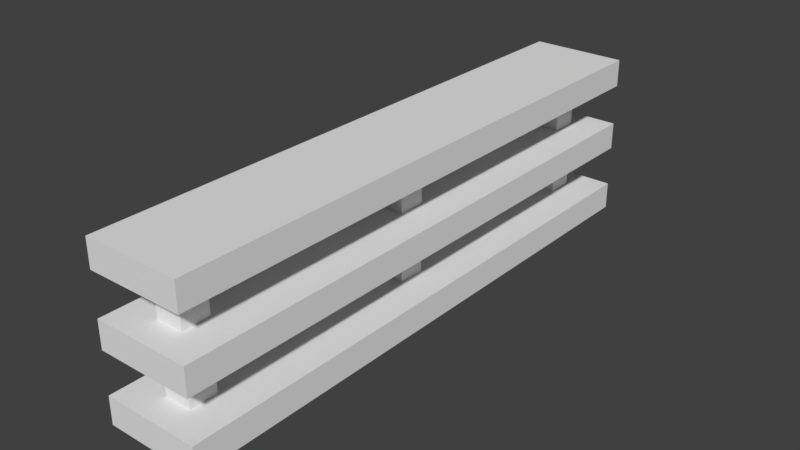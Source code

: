 # Source: Country_Fence_1.blend  (saved by Blender 2.79.0; exported with 4.5.12 LTS)
import bpy
from mathutils import Matrix  # noqa: F401  (used for matrix-valued properties, if any)

bpy.ops.wm.read_factory_settings(use_empty=True)
scene = bpy.context.scene
scene.name = 'Scene'

# ---- collections
col_collection_3 = bpy.data.collections.new('Collection 3'); scene.collection.children.link(col_collection_3)

# ---- materials (node trees are filled in below, after node groups)
mat_material = bpy.data.materials.new('Material')
mat_material.alpha_threshold = 0.0
mat_material.use_transparent_shadow = False
mat_material.roughness = 0.5
mat_material.line_color = (0.0, 0.0, 0.0, 1.0)

# ---- material node trees

# ---- world
world_world = bpy.data.worlds.new('World'); scene.world = world_world
world_world.color = (0.05088, 0.05088, 0.05088)
world_world.use_sun_shadow = False
world_world.sun_shadow_jitter_overblur = 0.0
world_world.cycles.sampling_method = 'MANUAL'

# ---- meshes
me_cube = bpy.data.meshes.new('Cube')
me_cube.from_pydata([(0.1, 0.1, -2.235e-08), (0.1, -0.1, -2.235e-08), (-0.1, -0.1, -2.235e-08), (-0.1, 0.1, -2.235e-08), (0.1, 0.1, 1.2), (0.1, -0.1, 1.2), (-0.1, -0.1, 1.2), (-0.1, 0.1, 1.2), (0.1, 1.9, -2.235e-08), (0.1, 1.7, -2.235e-08), (-0.1, 1.7, -2.235e-08), (-0.1, 1.9, -2.235e-08), (0.1, 1.9, 1.2), (0.1, 1.7, 1.2), (-0.1, 1.7, 1.2), (-0.1, 1.9, 1.2), (0.1, -1.7, -2.235e-08), (0.1, -1.9, -2.235e-08), (-0.1, -1.9, -2.235e-08), (-0.1, -1.7, -2.235e-08), (0.1, -1.7, 1.2), (0.1, -1.9, 1.2), (-0.1, -1.9, 1.2), (-0.1, -1.7, 1.2), (-0.35, -2.1, 1.1), (-0.35, -2.1, 1.3), (-0.35, 2.1, 1.1), (-0.35, 2.1, 1.3), (0.35, -2.1, 1.1), (0.35, -2.1, 1.3), (0.35, 2.1, 1.1), (0.35, 2.1, 1.3), (-0.35, -2.1, 0.1), (-0.35, -2.1, 0.3), (-0.35, 2.1, 0.1), (-0.35, 2.1, 0.3), (0.35, -2.1, 0.1), (0.35, -2.1, 0.3), (0.35, 2.1, 0.1), (0.35, 2.1, 0.3), (-0.35, -2.1, 0.6), (-0.35, -2.1, 0.8), (-0.35, 2.1, 0.6), (-0.35, 2.1, 0.8), (0.35, -2.1, 0.6), (0.35, -2.1, 0.8), (0.35, 2.1, 0.6), (0.35, 2.1, 0.8)], [], [(0, 1, 2, 3), (4, 7, 6, 5), (0, 4, 5, 1), (1, 5, 6, 2), (2, 6, 7, 3), (4, 0, 3, 7), (8, 9, 10, 11), (12, 15, 14, 13), (8, 12, 13, 9), (9, 13, 14, 10), (10, 14, 15, 11), (12, 8, 11, 15), (16, 17, 18, 19), (20, 23, 22, 21), (16, 20, 21, 17), (17, 21, 22, 18), (18, 22, 23, 19), (20, 16, 19, 23), (24, 25, 27, 26), (26, 27, 31, 30), (30, 31, 29, 28), (28, 29, 25, 24), (26, 30, 28, 24), (31, 27, 25, 29), (32, 33, 35, 34), (34, 35, 39, 38), (38, 39, 37, 36), (34, 38, 36, 32), (39, 35, 33, 37), (40, 41, 43, 42), (42, 43, 47, 46), (46, 47, 45, 44), (42, 46, 44, 40), (47, 43, 41, 45), (40, 44, 45, 41), (32, 36, 37, 33)])
_uv = me_cube.uv_layers.new(name='UVMap')
_uv.uv.foreach_set('vector', [0.25, 0.75, 0.25, 0.75, 0.25, 0.75, 0.25, 0.75, 0.25, 0.75, 0.25, 0.75, 0.25, 0.75, 0.25, 0.75, 0.25, 0.75, 0.25, 0.75, 0.25, 0.75, 0.25, 0.75, 0.25, 0.75, 0.25, 0.75, 0.25, 0.75, 0.25, 0.75, 0.25, 0.75, 0.25, 0.75, 0.25, 0.75, 0.25, 0.75, 0.25, 0.75, 0.25, 0.75, 0.25, 0.75, 0.25, 0.75, 0.25, 0.75, 0.25, 0.75, 0.25, 0.75, 0.25, 0.75, 0.25, 0.75, 0.25, 0.75, 0.25, 0.75, 0.25, 0.75, 0.25, 0.75, 0.25, 0.75, 0.25, 0.75, 0.25, 0.75, 0.25, 0.75, 0.25, 0.75, 0.25, 0.75, 0.25, 0.75, 0.25, 0.75, 0.25, 0.75, 0.25, 0.75, 0.25, 0.75, 0.25, 0.75, 0.25, 0.75, 0.25, 0.75, 0.25, 0.75, 0.25, 0.75, 0.25, 0.75, 0.25, 0.75, 0.25, 0.75, 0.25, 0.75, 0.25, 0.75, 0.25, 0.75, 0.25, 0.75, 0.25, 0.75, 0.25, 0.75, 0.25, 0.75, 0.25, 0.75, 0.25, 0.75, 0.25, 0.75, 0.25, 0.75, 0.25, 0.75, 0.25, 0.75, 0.25, 0.75, 0.25, 0.75, 0.25, 0.75, 0.25, 0.75, 0.25, 0.75, 0.25, 0.75, 0.25, 0.75, 0.25, 0.25, 0.25, 0.25, 0.25, 0.25, 0.25, 0.25, 0.25, 0.25, 0.25, 0.25, 0.25, 0.25, 0.25, 0.25, 0.25, 0.25, 0.25, 0.25, 0.25, 0.25, 0.25, 0.25, 0.25, 0.25, 0.25, 0.25, 0.25, 0.25, 0.25, 0.25, 0.25, 0.25, 0.25, 0.25, 0.25, 0.25, 0.25, 0.25, 0.25, 0.25, 0.25, 0.25, 0.25, 0.25, 0.25, 0.25, 0.25, 0.25, 0.25, 0.25, 0.25, 0.25, 0.25, 0.25, 0.25, 0.25, 0.25, 0.25, 0.25, 0.25, 0.25, 0.25, 0.25, 0.25, 0.25, 0.25, 0.25, 0.25, 0.25, 0.25, 0.25, 0.25, 0.25, 0.25, 0.25, 0.25, 0.25, 0.25, 0.25, 0.25, 0.25, 0.25, 0.25, 0.25, 0.25, 0.25, 0.25, 0.25, 0.25, 0.25, 0.25, 0.25, 0.25, 0.25, 0.25, 0.25, 0.25, 0.25, 0.25, 0.25, 0.25, 0.25, 0.25, 0.25, 0.25, 0.25, 0.25, 0.25, 0.25, 0.25, 0.25, 0.25, 0.25, 0.25, 0.25, 0.25, 0.25, 0.25, 0.25, 0.25, 0.25, 0.25, 0.25, 0.25, 0.25, 0.25, 0.25, 0.25, 0.25, 0.25, 0.25, 0.25, 0.25, 0.25, 0.25, 0.25, 0.25, 0.25, 0.25, 0.25, 0.25, 0.25])
me_cube.materials.append(mat_material)
me_cube.use_remesh_preserve_volume = False
me_cube.use_remesh_preserve_attributes = False
me_cube.use_mirror_vertex_groups = False
me_cube.update()

# ---- objects
ob_model_2 = bpy.data.objects.new('Model_2', me_cube)

# ---- transforms, parenting, visibility, modifiers, constraints
ob_model_2.location = (0.0, 0.0, 0.0)
ob_model_2.lock_rotations_4d = False
ob_model_2.empty_display_type = 'ARROWS'
ob_model_2.lineart.crease_threshold = 0.0

# ---- collection membership
col_collection_3.objects.link(ob_model_2)

# ---- scene / render settings (as saved in the file)
scene.frame_start = 1; scene.frame_end = 250; scene.frame_set(1)
scene.render.engine = 'BLENDER_EEVEE_NEXT'
scene.render.resolution_percentage = 50
scene.render.dither_intensity = 0.0
scene.cycles.use_denoising = False
scene.cycles.samples = 128
scene.cycles.sampling_pattern = 'TABULATED_SOBOL'
scene.cycles.use_adaptive_sampling = False
scene.cycles.use_light_tree = False
scene.cycles.blur_glossy = 0.0
scene.cycles.sample_clamp_indirect = 0.0
scene.view_settings.view_transform = 'Standard'
bpy.context.view_layer.update()

# ---- added for rendering (the .blend has no active camera and no usable light): camera, sun
cam_auto = bpy.data.cameras.new('AutoCamera')
cam_auto.lens = 50.0
cam_auto.sensor_width = 36.0
cam_auto.clip_end = 1000.0
ob_auto_camera = bpy.data.objects.new('AutoCamera', cam_auto)
scene.collection.objects.link(ob_auto_camera)
ob_auto_camera.location = (4.11907, -4.94288, 3.94525)
ob_auto_camera.rotation_euler = (1.09748, -7.21219e-08, 0.694738)
scene.camera = ob_auto_camera
light_auto_sun = bpy.data.lights.new('AutoSun', 'SUN')
light_auto_sun.energy = 3.0
light_auto_sun.angle = 0.0523599
ob_auto_sun = bpy.data.objects.new('AutoSun', light_auto_sun)
scene.collection.objects.link(ob_auto_sun)
ob_auto_sun.rotation_euler = (0.872665, 0.174533, 0.523599)
bpy.context.view_layer.update()
